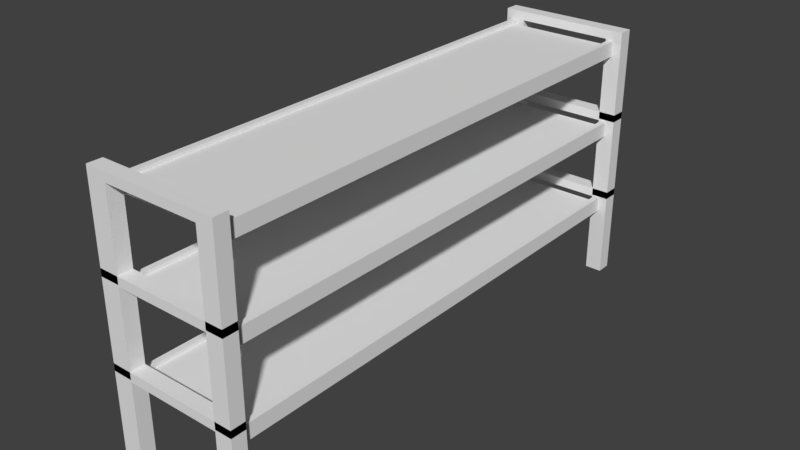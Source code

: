 # Source: rack.blend  (saved by Blender 2.77.0; exported with 4.5.12 LTS)
import bpy
from mathutils import Matrix  # noqa: F401  (used for matrix-valued properties, if any)

bpy.ops.wm.read_factory_settings(use_empty=True)
scene = bpy.context.scene
scene.name = 'Scene'

# ---- collections
col_collection_1 = bpy.data.collections.new('Collection 1'); scene.collection.children.link(col_collection_1)

# ---- materials (node trees are filled in below, after node groups)
mat_material = bpy.data.materials.new('Material')
mat_material.alpha_threshold = 0.0
mat_material.use_transparent_shadow = False
mat_material.roughness = 0.5
mat_material.line_color = (0.0, 0.0, 0.0, 1.0)

# ---- material node trees

# ---- world
world_world = bpy.data.worlds.new('World'); scene.world = world_world
world_world.color = (0.05088, 0.05088, 0.05088)
world_world.use_sun_shadow = False
world_world.sun_shadow_jitter_overblur = 0.0
world_world.cycles.sampling_method = 'MANUAL'

# ---- meshes
me_plane_002 = bpy.data.meshes.new('Plane.002')
me_plane_002.from_pydata([(-1.0, -1.0, 0.0), (1.0, -1.0, 0.0), (-1.0, 1.0, 0.0), (1.0, 1.0, 0.0), (-1.0, 1.0, 0.1098), (-1.0, -1.0, 0.1098), (1.0, -1.0, 0.1098), (1.0, 1.0, 0.1098), (-1.0, -1.0, 1.131), (1.0, -1.0, 1.131), (-1.0, 1.0, 1.131), (1.0, 1.0, 1.131), (-1.0, 1.0, 1.241), (-1.0, -1.0, 1.241), (1.0, -1.0, 1.241), (1.0, 1.0, 1.241), (-1.0, -1.0, 2.262), (1.0, -1.0, 2.262), (-1.0, 1.0, 2.262), (1.0, 1.0, 2.262), (-1.0, 1.0, 2.372), (-1.0, -1.0, 2.372), (1.0, -1.0, 2.372), (1.0, 1.0, 2.372), (-1.147, -1.065, -0.9471), (1.147, -1.065, -0.9471), (-1.147, -1.065, 0.2953), (1.147, -1.065, 0.2953), (-0.8026, -1.065, -0.9471), (-0.8026, -1.065, 0.2953), (0.8542, -1.065, -0.9471), (0.8542, -1.065, 0.2953), (-1.147, -1.065, 0.1737), (1.147, -1.065, 0.1737), (-0.8026, -1.065, 0.1737), (0.8542, -1.065, 0.1737), (-1.147, -1.006, 0.1737), (-1.147, -1.006, -0.9471), (0.8542, -1.006, -0.9471), (1.147, -1.006, -0.9471), (1.147, -1.006, 0.1737), (1.147, -1.006, 0.2953), (-0.8026, -1.006, 0.2953), (-1.147, -1.006, 0.2953), (-0.8026, -1.006, -0.9471), (0.8542, -1.006, 0.2953), (-0.8026, -1.006, 0.1737), (0.8542, -1.006, 0.1737), (-1.12, 1.016, -0.975), (1.173, 1.016, -0.975), (-1.12, 1.016, 0.2674), (1.173, 1.016, 0.2674), (-0.7764, 1.016, -0.975), (-0.7764, 1.016, 0.2674), (0.8805, 1.016, -0.975), (0.8805, 1.016, 0.2674), (-1.12, 1.016, 0.1458), (1.173, 1.016, 0.1458), (-0.7764, 1.016, 0.1458), (0.8805, 1.016, 0.1458), (-1.12, 1.076, 0.1458), (-1.12, 1.076, -0.975), (0.8805, 1.076, -0.975), (1.173, 1.076, -0.975), (1.173, 1.076, 0.1458), (1.173, 1.076, 0.2674), (-0.7764, 1.076, 0.2674), (-1.12, 1.076, 0.2674), (-0.7764, 1.076, -0.975), (0.8805, 1.076, 0.2674), (-0.7764, 1.076, 0.1458), (0.8805, 1.076, 0.1458), (-1.147, -1.065, 0.1962), (1.147, -1.065, 0.1962), (-1.147, -1.065, 1.439), (1.147, -1.065, 1.439), (-0.8026, -1.065, 0.1962), (-0.8026, -1.065, 1.439), (0.8542, -1.065, 0.1962), (0.8542, -1.065, 1.439), (-1.147, -1.065, 1.317), (1.147, -1.065, 1.317), (-0.8026, -1.065, 1.317), (0.8542, -1.065, 1.317), (-1.147, -1.006, 1.317), (-1.147, -1.006, 0.1962), (0.8542, -1.006, 0.1962), (1.147, -1.006, 0.1962), (1.147, -1.006, 1.317), (1.147, -1.006, 1.439), (-0.8026, -1.006, 1.439), (-1.147, -1.006, 1.439), (-0.8026, -1.006, 0.1962), (0.8542, -1.006, 1.439), (-0.8026, -1.006, 1.317), (0.8542, -1.006, 1.317), (-1.12, 1.016, 0.1682), (1.173, 1.016, 0.1682), (-1.12, 1.016, 1.411), (1.173, 1.016, 1.411), (-0.7764, 1.016, 0.1682), (-0.7764, 1.016, 1.411), (0.8805, 1.016, 0.1682), (0.8805, 1.016, 1.411), (-1.12, 1.016, 1.289), (1.173, 1.016, 1.289), (-0.7764, 1.016, 1.289), (0.8805, 1.016, 1.289), (-1.12, 1.076, 1.289), (-1.12, 1.076, 0.1682), (0.8805, 1.076, 0.1682), (1.173, 1.076, 0.1682), (1.173, 1.076, 1.289), (1.173, 1.076, 1.411), (-0.7764, 1.076, 1.411), (-1.12, 1.076, 1.411), (-0.7764, 1.076, 0.1682), (0.8805, 1.076, 1.411), (-0.7764, 1.076, 1.289), (0.8805, 1.076, 1.289), (-1.147, -1.065, 1.339), (1.147, -1.065, 1.339), (-1.147, -1.065, 2.582), (1.147, -1.065, 2.582), (-0.8026, -1.065, 1.339), (-0.8026, -1.065, 2.582), (0.8542, -1.065, 1.339), (0.8542, -1.065, 2.582), (-1.147, -1.065, 2.46), (1.147, -1.065, 2.46), (-0.8026, -1.065, 2.46), (0.8542, -1.065, 2.46), (-1.147, -1.006, 2.46), (-1.147, -1.006, 1.339), (0.8542, -1.006, 1.339), (1.147, -1.006, 1.339), (1.147, -1.006, 2.46), (1.147, -1.006, 2.582), (-0.8026, -1.006, 2.582), (-1.147, -1.006, 2.582), (-0.8026, -1.006, 1.339), (0.8542, -1.006, 2.582), (-0.8026, -1.006, 2.46), (0.8542, -1.006, 2.46), (-1.12, 1.016, 1.312), (1.173, 1.016, 1.312), (-1.12, 1.016, 2.554), (1.173, 1.016, 2.554), (-0.7764, 1.016, 1.312), (-0.7764, 1.016, 2.554), (0.8805, 1.016, 1.312), (0.8805, 1.016, 2.554), (-1.12, 1.016, 2.432), (1.173, 1.016, 2.432), (-0.7764, 1.016, 2.432), (0.8805, 1.016, 2.432), (-1.12, 1.076, 2.432), (-1.12, 1.076, 1.312), (0.8805, 1.076, 1.312), (1.173, 1.076, 1.312), (1.173, 1.076, 2.432), (1.173, 1.076, 2.554), (-0.7764, 1.076, 2.554), (-1.12, 1.076, 2.554), (-0.7764, 1.076, 1.312), (0.8805, 1.076, 2.554), (-0.7764, 1.076, 2.432), (0.8805, 1.076, 2.432), (1.018, 1.044, -0.04991), (1.018, -1.044, -0.04991), (-1.02, -1.044, -0.04991), (-1.02, 1.044, -0.04991), (1.018, 1.044, 0.1557), (1.018, -1.044, 0.1557), (-1.02, -1.044, 0.1557), (-1.02, 1.044, 0.1557), (-0.9183, 1.044, -0.04991), (-0.9183, -1.044, -0.04991), (-0.9183, 1.044, 0.1557), (-0.9183, -1.044, 0.1557), (0.9208, 1.044, -0.04991), (0.9208, -1.044, -0.04991), (0.9208, 1.044, 0.1557), (0.9208, -1.044, 0.1557), (1.018, 1.044, 1.081), (1.018, -1.044, 1.081), (-1.02, -1.044, 1.081), (-1.02, 1.044, 1.081), (1.018, 1.044, 1.286), (1.018, -1.044, 1.286), (-1.02, -1.044, 1.286), (-1.02, 1.044, 1.286), (-0.9183, 1.044, 1.081), (-0.9183, -1.044, 1.081), (-0.9183, 1.044, 1.286), (-0.9183, -1.044, 1.286), (0.9208, 1.044, 1.081), (0.9208, -1.044, 1.081), (0.9208, 1.044, 1.286), (0.9208, -1.044, 1.286), (1.018, 1.044, 2.212), (1.018, -1.044, 2.212), (-1.02, -1.044, 2.212), (-1.02, 1.044, 2.212), (1.018, 1.044, 2.417), (1.018, -1.044, 2.417), (-1.02, -1.044, 2.417), (-1.02, 1.044, 2.417), (-0.9183, 1.044, 2.212), (-0.9183, -1.044, 2.212), (-0.9183, 1.044, 2.417), (-0.9183, -1.044, 2.417), (0.9208, 1.044, 2.212), (0.9208, -1.044, 2.212), (0.9208, 1.044, 2.417), (0.9208, -1.044, 2.417)], [], [(0, 2, 3, 1), (5, 6, 7, 4), (1, 3, 7, 6), (2, 0, 5, 4), (3, 2, 4, 7), (0, 1, 6, 5), (8, 10, 11, 9), (13, 14, 15, 12), (9, 11, 15, 14), (10, 8, 13, 12), (11, 10, 12, 15), (8, 9, 14, 13), (16, 18, 19, 17), (21, 22, 23, 20), (17, 19, 23, 22), (18, 16, 21, 20), (19, 18, 20, 23), (16, 17, 22, 21), (32, 26, 29, 34, 28, 24), (40, 41, 45, 47, 38, 39), (34, 29, 31, 35), (88, 89, 93, 95, 86, 87), (129, 123, 137, 136, 135, 121), (46, 47, 45, 42), (26, 32, 24, 37, 36, 43), (29, 26, 43, 42), (74, 80, 72, 85, 84, 91), (28, 44, 37, 24), (25, 39, 38, 30), (27, 31, 45, 41), (31, 29, 42, 45), (34, 35, 47, 46), (34, 46, 44, 28), (35, 30, 38, 47), (107, 103, 99, 105, 97, 102), (131, 127, 123, 129, 121, 126), (58, 53, 55, 59), (112, 113, 117, 119, 110, 111), (64, 65, 69, 71, 62, 63), (70, 71, 69, 66), (118, 114, 115, 108, 109, 116), (53, 50, 67, 66), (146, 152, 144, 157, 156, 163), (52, 68, 61, 48), (49, 63, 62, 54), (51, 55, 69, 65), (55, 53, 66, 69), (58, 59, 71, 70), (58, 70, 68, 52), (59, 54, 62, 71), (35, 31, 27, 33, 25, 30), (83, 79, 75, 81, 73, 78), (82, 77, 79, 83), (136, 137, 141, 143, 134, 135), (46, 42, 43, 36, 37, 44), (94, 95, 93, 90), (33, 27, 41, 40, 39, 25), (77, 74, 91, 90), (122, 128, 120, 133, 132, 139), (76, 92, 85, 72), (73, 87, 86, 78), (75, 79, 93, 89), (79, 77, 90, 93), (82, 83, 95, 94), (82, 94, 92, 76), (83, 78, 86, 95), (155, 151, 147, 153, 145, 150), (56, 50, 53, 58, 52, 48), (106, 101, 103, 107), (160, 161, 165, 167, 158, 159), (70, 66, 67, 60, 61, 68), (118, 119, 117, 114), (57, 51, 65, 64, 63, 49), (101, 98, 115, 114), (50, 56, 48, 61, 60, 67), (100, 116, 109, 96), (97, 111, 110, 102), (99, 103, 117, 113), (103, 101, 114, 117), (106, 107, 119, 118), (106, 118, 116, 100), (107, 102, 110, 119), (128, 122, 125, 130, 124, 120), (80, 74, 77, 82, 76, 72), (130, 125, 127, 131), (142, 138, 139, 132, 133, 140), (94, 90, 91, 84, 85, 92), (142, 143, 141, 138), (81, 75, 89, 88, 87, 73), (125, 122, 139, 138, 141, 137, 123, 127), (124, 140, 133, 120), (121, 135, 134, 126), (149, 146, 163, 162, 165, 161, 147, 151), (130, 131, 143, 142), (130, 142, 140, 124), (131, 126, 134, 143), (152, 146, 149, 154, 148, 144), (104, 98, 101, 106, 100, 96), (154, 149, 151, 155), (166, 162, 163, 156, 157, 164), (59, 55, 51, 57, 49, 54), (166, 167, 165, 162), (105, 99, 113, 112, 111, 97), (153, 147, 161, 160, 159, 145), (148, 164, 157, 144), (145, 159, 158, 150), (154, 155, 167, 166), (154, 166, 164, 148), (155, 150, 158, 167), (98, 104, 96, 109, 108, 115), (176, 177, 170, 171), (178, 175, 174, 179), (168, 172, 173, 169), (177, 179, 174, 170), (170, 174, 175, 171), (178, 176, 171, 175), (181, 183, 182, 180), (176, 178, 179, 177), (168, 169, 181, 180), (172, 182, 183, 173), (169, 173, 183, 181), (172, 168, 180, 182), (192, 193, 186, 187), (194, 191, 190, 195), (184, 188, 189, 185), (193, 195, 190, 186), (186, 190, 191, 187), (194, 192, 187, 191), (197, 199, 198, 196), (192, 194, 195, 193), (184, 185, 197, 196), (188, 198, 199, 189), (185, 189, 199, 197), (188, 184, 196, 198), (208, 209, 202, 203), (210, 207, 206, 211), (200, 204, 205, 201), (209, 211, 206, 202), (202, 206, 207, 203), (210, 208, 203, 207), (213, 215, 214, 212), (208, 210, 211, 209), (200, 201, 213, 212), (204, 214, 215, 205), (201, 205, 215, 213), (204, 200, 212, 214)])
_uv = me_plane_002.uv_layers.new(name='UVMap')
_uv.uv.foreach_set('vector', [0.3334, 0.7032, 0.3334, 0.37, 0.6666, 0.37, 0.6666, 0.7032, 0.3334, 0.01838, 0.6666, 0.01838, 0.6666, 0.3517, 0.3334, 0.3517, 0.9999, 0.37, 0.6666, 0.37, 0.6666, 0.3517, 0.9999, 0.3517, 0.3334, 0.37, 8.385e-05, 0.37, 8.389e-05, 0.3517, 0.3334, 0.3517, 0.6666, 0.37, 0.3334, 0.37, 0.3334, 0.3517, 0.6666, 0.3517, 0.3334, 8.385e-05, 0.6666, 8.385e-05, 0.6666, 0.01838, 0.3334, 0.01838, 0.3334, 0.7032, 0.3334, 0.37, 0.6666, 0.37, 0.6666, 0.7032, 0.3334, 0.01838, 0.6666, 0.01838, 0.6666, 0.3517, 0.3334, 0.3517, 0.9999, 0.37, 0.6666, 0.37, 0.6666, 0.3517, 0.9999, 0.3517, 0.3334, 0.37, 8.385e-05, 0.37, 8.389e-05, 0.3517, 0.3334, 0.3517, 0.6666, 0.37, 0.3334, 0.37, 0.3334, 0.3517, 0.6666, 0.3517, 0.3334, 8.385e-05, 0.6666, 8.385e-05, 0.6666, 0.01838, 0.3334, 0.01838, 0.3334, 0.7032, 0.3334, 0.37, 0.6666, 0.37, 0.6666, 0.7032, 0.3334, 0.01838, 0.6666, 0.01838, 0.6666, 0.3517, 0.3334, 0.3517, 0.9999, 0.37, 0.6666, 0.37, 0.6666, 0.3517, 0.9999, 0.3517, 0.3334, 0.37, 8.385e-05, 0.37, 8.389e-05, 0.3517, 0.3334, 0.3517, 0.6666, 0.37, 0.3334, 0.37, 0.3334, 0.3517, 0.6666, 0.3517, 0.3334, 8.385e-05, 0.6666, 8.385e-05, 0.6666, 0.01838, 0.3334, 0.01838, 0.3137, 0.838, 0.3182, 0.8379, 0.3307, 0.8696, 0.3204, 0.8853, 0.2139, 0.767, 0.293, 0.8139, 0.4875, 0.9549, 0.4828, 0.9566, 0.4732, 0.935, 0.4815, 0.9206, 0.5192, 0.9684, 0.5163, 0.972, 0.3204, 0.8853, 0.3307, 0.8696, 0.4583, 0.9692, 0.4622, 1.0, 0.4589, 1.068, 0.4533, 1.069, 0.4442, 1.048, 0.4527, 1.033, 0.4895, 1.083, 0.4865, 1.087, 0.5161, 0.8691, 0.5123, 0.8612, 0.5133, 0.8533, 0.5194, 0.852, 0.5502, 0.8809, 0.5496, 0.8906, 0.3393, 0.808, 0.4815, 0.9206, 0.4732, 0.935, 0.339, 0.8321, 0.3182, 0.8379, 0.3137, 0.838, 0.293, 0.8139, 0.2954, 0.8095, 0.3168, 0.8269, 0.3191, 0.8312, 0.3307, 0.8696, 0.3182, 0.8379, 0.3191, 0.8312, 0.339, 0.8321, 0.2894, 0.9505, 0.285, 0.9505, 0.2643, 0.9264, 0.2667, 0.922, 0.2881, 0.9394, 0.2904, 0.9437, 0.2139, 0.767, 0.2923, 0.8016, 0.2954, 0.8095, 0.293, 0.8139, 0.516, 0.979, 0.5163, 0.972, 0.5192, 0.9684, 0.5968, 1.038, 0.4814, 0.9648, 0.4583, 0.9692, 0.4732, 0.935, 0.4828, 0.9566, 0.4583, 0.968, 0.3322, 0.8651, 0.339, 0.8321, 0.4732, 0.935, 0.344, 0.7691, 0.4931, 0.8897, 0.4815, 0.9206, 0.3393, 0.808, 0.344, 0.7691, 0.3393, 0.808, 0.2923, 0.8016, 0.2139, 0.767, 0.4931, 0.8897, 0.5968, 1.038, 0.5192, 0.9684, 0.4815, 0.9206, 0.5423, 0.4013, 0.5428, 0.3792, 0.5573, 0.3772, 0.5616, 0.3842, 0.604, 0.4559, 0.5974, 0.4735, 0.4935, 0.8897, 0.4944, 0.8632, 0.5122, 0.8613, 0.516, 0.8693, 0.5496, 0.8906, 0.6335, 0.9369, 0.3582, 0.569, 0.3654, 0.5571, 0.4703, 0.6432, 0.4704, 0.6643, 0.5671, 0.3604, 0.5579, 0.365, 0.5452, 0.3504, 0.5506, 0.3379, 0.6062, 0.2091, 0.6226, 0.2316, 0.493, 0.6225, 0.4843, 0.628, 0.4717, 0.6154, 0.4765, 0.6029, 0.5249, 0.4741, 0.5414, 0.4937, 0.3792, 0.5069, 0.4765, 0.6029, 0.4717, 0.6154, 0.3769, 0.5265, 0.4502, 0.2293, 0.4474, 0.25, 0.4259, 0.24, 0.4207, 0.2257, 0.4284, 0.0302, 0.4578, 0.03386, 0.3654, 0.5571, 0.3547, 0.53, 0.3567, 0.518, 0.3769, 0.5265, 0.1369, 0.01476, 0.1314, 0.0256, 0.08469, 0.08662, 0.07144, 0.08471, 0.1216, 0.007415, 0.1275, -0.00252, 0.2897, 0.566, 0.2823, 0.5853, 0.2681, 0.5552, 0.2794, 0.5385, 0.5455, 0.7235, 0.562, 0.713, 0.5639, 0.7596, 0.5434, 0.7623, 0.4841, 0.64, 0.4703, 0.6432, 0.4717, 0.6154, 0.4843, 0.628, 0.4703, 0.6432, 0.3654, 0.5571, 0.3761, 0.5299, 0.4714, 0.6158, 0.3582, 0.569, 0.4704, 0.6643, 0.4616, 0.6893, 0.3544, 0.5962, 0.3582, 0.569, 0.3544, 0.5962, 0.2823, 0.5853, 0.2897, 0.566, 0.4704, 0.6643, 0.5434, 0.7623, 0.5338, 0.7851, 0.4616, 0.6893, 0.4622, 1.0, 0.4583, 0.9692, 0.4814, 0.9648, 0.4859, 0.9703, 0.516, 0.979, 0.5968, 1.038, 0.4328, 1.112, 0.4295, 1.082, 0.4526, 1.078, 0.4561, 1.083, 0.4861, 1.094, 0.566, 1.158, 0.2917, 0.9978, 0.302, 0.9821, 0.4295, 1.082, 0.4328, 1.112, 0.5194, 0.852, 0.5133, 0.8533, 0.5006, 0.8296, 0.5107, 0.8127, 0.5561, 0.8722, 0.5502, 0.8809, 0.3393, 0.808, 0.339, 0.8321, 0.3191, 0.8312, 0.3168, 0.8269, 0.2954, 0.8095, 0.2923, 0.8016, 0.3106, 0.9205, 0.4527, 1.033, 0.4442, 1.048, 0.3103, 0.9446, 0.4859, 0.9703, 0.4814, 0.9648, 0.4828, 0.9566, 0.4875, 0.9549, 0.5163, 0.972, 0.516, 0.979, 0.302, 0.9821, 0.2894, 0.9505, 0.2904, 0.9437, 0.3103, 0.9446, 0.3416, 0.7195, 0.3366, 0.7193, 0.3197, 0.6998, 0.322, 0.6956, 0.341, 0.7101, 0.3431, 0.7148, 0.1851, 0.8796, 0.2636, 0.9141, 0.2667, 0.922, 0.2643, 0.9264, 0.4861, 1.094, 0.4865, 1.087, 0.4895, 1.083, 0.566, 1.158, 0.4526, 1.078, 0.4295, 1.082, 0.4442, 1.048, 0.4533, 1.069, 0.4294, 1.081, 0.3034, 0.9777, 0.3103, 0.9446, 0.4442, 1.048, 0.3153, 0.8815, 0.4647, 1.002, 0.4527, 1.033, 0.3106, 0.9205, 0.3153, 0.8815, 0.3106, 0.9205, 0.2636, 0.9141, 0.1851, 0.8796, 0.4647, 1.002, 0.566, 1.158, 0.4895, 1.083, 0.4527, 1.033, 0.2775, 0.1488, 0.2799, 0.1276, 0.3019, 0.1311, 0.3023, 0.1472, 0.3172, 0.2644, 0.306, 0.273, 0.3468, 0.5309, 0.3547, 0.53, 0.3654, 0.5571, 0.3582, 0.569, 0.2897, 0.566, 0.2794, 0.5385, 0.4269, 0.2939, 0.4346, 0.2818, 0.5428, 0.3792, 0.5423, 0.4013, 0.3068, 0.08594, 0.3048, 0.1032, 0.2837, 0.09589, 0.2866, 0.07795, 0.3063, -0.08033, 0.3266, -0.07234, 0.3792, 0.5069, 0.3769, 0.5265, 0.3567, 0.518, 0.352, 0.5053, 0.3556, 0.325, 0.3827, 0.3266, 0.4502, 0.2293, 0.5506, 0.3379, 0.5452, 0.3504, 0.4474, 0.25, 0.4885, 0.6465, 0.4841, 0.64, 0.4843, 0.628, 0.493, 0.6225, 0.562, 0.713, 0.5455, 0.7235, 0.4346, 0.2818, 0.4237, 0.2532, 0.4259, 0.24, 0.4474, 0.25, 0.3547, 0.53, 0.3468, 0.5309, 0.2794, 0.5385, 0.2784, 0.5152, 0.352, 0.5053, 0.3567, 0.518, 0.3613, 0.2808, 0.345, 0.2958, 0.3481, 0.2429, 0.3599, 0.2588, 0.604, 0.4559, 0.6278, 0.4629, 0.6027, 0.5043, 0.5974, 0.4735, 0.5573, 0.3772, 0.5428, 0.3792, 0.5452, 0.3504, 0.5579, 0.365, 0.5428, 0.3792, 0.4346, 0.2818, 0.4465, 0.2536, 0.5448, 0.3508, 0.4269, 0.2939, 0.5423, 0.4013, 0.5331, 0.4276, 0.422, 0.3211, 0.4269, 0.2939, 0.422, 0.3211, 0.345, 0.2958, 0.3613, 0.2808, 0.5423, 0.4013, 0.5974, 0.4735, 0.6027, 0.5043, 0.5331, 0.4276, 0.3365, 0.7196, 0.3417, 0.7196, 0.3529, 0.7481, 0.3433, 0.7645, 0.2429, 0.6538, 0.3197, 0.6998, 0.285, 0.9505, 0.2894, 0.9505, 0.302, 0.9821, 0.2917, 0.9978, 0.1851, 0.8796, 0.2643, 0.9264, 0.3433, 0.7645, 0.3529, 0.7481, 0.4944, 0.8632, 0.4935, 0.8897, 0.3634, 0.694, 0.3621, 0.7182, 0.3431, 0.7148, 0.341, 0.7101, 0.322, 0.6956, 0.319, 0.688, 0.3106, 0.9205, 0.3103, 0.9446, 0.2904, 0.9437, 0.2881, 0.9394, 0.2667, 0.922, 0.2636, 0.9141, 0.3634, 0.694, 0.5107, 0.8127, 0.5006, 0.8296, 0.3621, 0.7182, 0.4561, 1.083, 0.4526, 1.078, 0.4533, 1.069, 0.4589, 1.068, 0.4865, 1.087, 0.4861, 1.094, 0.3529, 0.7481, 0.3417, 0.7196, 0.3431, 0.7148, 0.3621, 0.7182, 0.5006, 0.8296, 0.5133, 0.8533, 0.5122, 0.8613, 0.4944, 0.8632, 0.2429, 0.6538, 0.319, 0.688, 0.322, 0.6956, 0.3197, 0.6998, 0.5496, 0.8906, 0.5502, 0.8809, 0.5561, 0.8722, 0.6335, 0.9369, 0.1559, 0.04073, 0.1369, 0.01476, 0.1449, -0.007402, 0.1647, 0.01398, 0.2837, 0.09589, 0.3048, 0.1032, 0.3019, 0.1311, 0.2799, 0.1276, 0.3683, 0.6552, 0.5228, 0.7803, 0.5107, 0.8127, 0.3634, 0.694, 0.3683, 0.6552, 0.3634, 0.694, 0.319, 0.688, 0.2429, 0.6538, 0.5228, 0.7803, 0.6335, 0.9369, 0.5561, 0.8722, 0.5107, 0.8127, 0.1314, 0.0256, 0.1369, 0.01476, 0.1559, 0.04073, 0.1504, 0.05646, 0.09168, 0.1026, 0.08469, 0.08662, 0.4152, 0.2541, 0.4237, 0.2532, 0.4346, 0.2818, 0.4269, 0.2939, 0.3613, 0.2808, 0.3599, 0.2588, 0.1504, 0.05646, 0.1559, 0.04073, 0.2799, 0.1276, 0.2775, 0.1488, 0.1691, -0.001819, 0.1647, 0.01398, 0.1449, -0.007402, 0.1494, -0.02164, 0.191, -0.1529, 0.2108, -0.133, 0.4704, 0.6643, 0.4703, 0.6432, 0.4841, 0.64, 0.4885, 0.6465, 0.5455, 0.7235, 0.5434, 0.7623, 0.1691, -0.001819, 0.2866, 0.07795, 0.2837, 0.09589, 0.1647, 0.01398, 0.5616, 0.3842, 0.5573, 0.3772, 0.5579, 0.365, 0.5671, 0.3604, 0.6278, 0.4629, 0.604, 0.4559, 0.3023, 0.1472, 0.3019, 0.1311, 0.3164, 0.1285, 0.3174, 0.144, 0.3349, 0.2931, 0.3172, 0.2644, 0.09168, 0.1026, 0.08306, 0.1275, 0.07144, 0.08471, 0.08469, 0.08662, 0.3172, 0.2644, 0.3349, 0.2931, 0.3013, 0.3041, 0.306, 0.273, 0.1504, 0.05646, 0.2775, 0.1488, 0.2637, 0.1733, 0.1505, 0.08543, 0.1504, 0.05646, 0.1505, 0.08543, 0.08306, 0.1275, 0.09168, 0.1026, 0.2775, 0.1488, 0.306, 0.273, 0.3013, 0.3041, 0.2637, 0.1733, 0.4237, 0.2532, 0.4152, 0.2541, 0.3599, 0.2588, 0.3481, 0.2429, 0.4207, 0.2257, 0.4259, 0.24, 0.5321, 0.8734, 0.1947, 0.2676, 0.2007, 0.2571, 0.538, 0.8629, 0.7442, 0.6824, 0.7344, 0.6878, 0.3598, 0.02754, 0.364, 0.006335, 0.6937, 0.7896, 0.6725, 0.7958, 0.2994, 0.1385, 0.3059, 0.09645, 0.3368, 0.01506, 0.364, 0.006335, 0.3598, 0.02754, 0.3387, 0.03384, 0.3387, 0.03384, 0.3598, 0.02754, 0.7344, 0.6878, 0.7277, 0.7294, 0.7442, 0.6824, 0.7407, 0.7341, 0.7277, 0.7294, 0.7344, 0.6878, 0.2788, 0.1637, 0.2899, 0.144, 0.6682, 0.8165, 0.6571, 0.8361, 0.7553, 0.6626, 0.7442, 0.6824, 0.364, 0.006335, 0.3752, -0.01345, 0.4996, 0.9008, 0.1691, 0.3133, 0.1748, 0.303, 0.5053, 0.8905, 0.6725, 0.7958, 0.6682, 0.8165, 0.2899, 0.144, 0.2994, 0.1385, 0.3059, 0.09645, 0.2994, 0.1385, 0.2899, 0.144, 0.2935, 0.09199, 0.6725, 0.7958, 0.6937, 0.7896, 0.6956, 0.8075, 0.6682, 0.8165, 0.526, 0.8842, 0.187, 0.2815, 0.1929, 0.2709, 0.5319, 0.8737, 0.777, 0.6241, 0.7672, 0.6295, 0.3925, -0.03075, 0.3968, -0.05195, 0.6611, 0.8475, 0.6399, 0.8538, 0.2668, 0.1965, 0.2733, 0.1544, 0.3696, -0.04323, 0.3968, -0.05195, 0.3925, -0.03075, 0.3715, -0.02445, 0.3715, -0.02445, 0.3925, -0.03075, 0.7672, 0.6295, 0.7605, 0.6711, 0.777, 0.6241, 0.7735, 0.6758, 0.7605, 0.6711, 0.7672, 0.6295, 0.2462, 0.2216, 0.2573, 0.202, 0.6355, 0.8744, 0.6245, 0.8941, 0.7881, 0.6043, 0.777, 0.6241, 0.3968, -0.05195, 0.408, -0.07174, 0.5055, 0.8903, 0.175, 0.3028, 0.1808, 0.2925, 0.5112, 0.88, 0.6399, 0.8538, 0.6355, 0.8744, 0.2573, 0.202, 0.2668, 0.1965, 0.2733, 0.1544, 0.2668, 0.1965, 0.2573, 0.202, 0.2609, 0.15, 0.6399, 0.8538, 0.6611, 0.8475, 0.663, 0.8655, 0.6355, 0.8744, 0.52, 0.895, 0.1809, 0.2923, 0.1868, 0.2817, 0.5259, 0.8844, 0.7115, 0.7406, 0.7017, 0.746, 0.327, 0.08583, 0.3312, 0.06462, 0.6285, 0.9055, 0.6073, 0.9117, 0.2342, 0.2545, 0.2407, 0.2124, 0.304, 0.07335, 0.3312, 0.06462, 0.327, 0.08583, 0.3059, 0.09213, 0.3059, 0.09213, 0.327, 0.08583, 0.7017, 0.746, 0.695, 0.7876, 0.7115, 0.7406, 0.7079, 0.7922, 0.695, 0.7876, 0.7017, 0.746, 0.2136, 0.2796, 0.2247, 0.2599, 0.6029, 0.9324, 0.5919, 0.9521, 0.7226, 0.7208, 0.7115, 0.7406, 0.3312, 0.06462, 0.3424, 0.04483, 0.4937, 0.9113, 0.1632, 0.3238, 0.1689, 0.3135, 0.4994, 0.901, 0.6073, 0.9117, 0.6029, 0.9324, 0.2247, 0.2599, 0.2342, 0.2545, 0.2407, 0.2124, 0.2342, 0.2545, 0.2247, 0.2599, 0.2283, 0.2079, 0.6073, 0.9117, 0.6285, 0.9055, 0.6304, 0.9235, 0.6029, 0.9324])
me_plane_002.materials.append(mat_material)
me_plane_002.use_remesh_preserve_volume = False
me_plane_002.use_remesh_preserve_attributes = False
me_plane_002.use_mirror_vertex_groups = False
me_plane_002.update()

# ---- objects
ob_rack = bpy.data.objects.new('Rack', me_plane_002)

# ---- transforms, parenting, visibility, modifiers, constraints
ob_rack.location = (0.0, 0.0, 0.9471)
ob_rack.scale = (0.783, 3.363, 1.0)
ob_rack.lineart.crease_threshold = 0.0

# ---- collection membership
col_collection_1.objects.link(ob_rack)

# ---- scene / render settings (as saved in the file)
scene.frame_start = 1; scene.frame_end = 250; scene.frame_set(1)
scene.render.engine = 'BLENDER_EEVEE_NEXT'
scene.render.resolution_percentage = 50
scene.render.dither_intensity = 0.0
scene.cycles.use_denoising = False
scene.cycles.samples = 128
scene.cycles.sampling_pattern = 'TABULATED_SOBOL'
scene.cycles.light_sampling_threshold = 0.0
scene.cycles.use_adaptive_sampling = False
scene.cycles.use_light_tree = False
scene.cycles.blur_glossy = 0.0
scene.cycles.sample_clamp_indirect = 0.0
scene.view_settings.view_transform = 'Standard'
bpy.context.view_layer.update()

# ---- added for rendering (the .blend has no active camera and no usable light): camera, sun
cam_auto = bpy.data.cameras.new('AutoCamera')
cam_auto.lens = 50.0
cam_auto.sensor_width = 36.0
cam_auto.clip_end = 1000.0
ob_auto_camera = bpy.data.objects.new('AutoCamera', cam_auto)
scene.collection.objects.link(ob_auto_camera)
ob_auto_camera.location = (7.62797, -9.12302, 7.84466)
ob_auto_camera.rotation_euler = (1.09748, -7.21219e-08, 0.694738)
scene.camera = ob_auto_camera
light_auto_sun = bpy.data.lights.new('AutoSun', 'SUN')
light_auto_sun.energy = 3.0
light_auto_sun.angle = 0.0523599
ob_auto_sun = bpy.data.objects.new('AutoSun', light_auto_sun)
scene.collection.objects.link(ob_auto_sun)
ob_auto_sun.rotation_euler = (0.872665, 0.174533, 0.523599)
bpy.context.view_layer.update()
